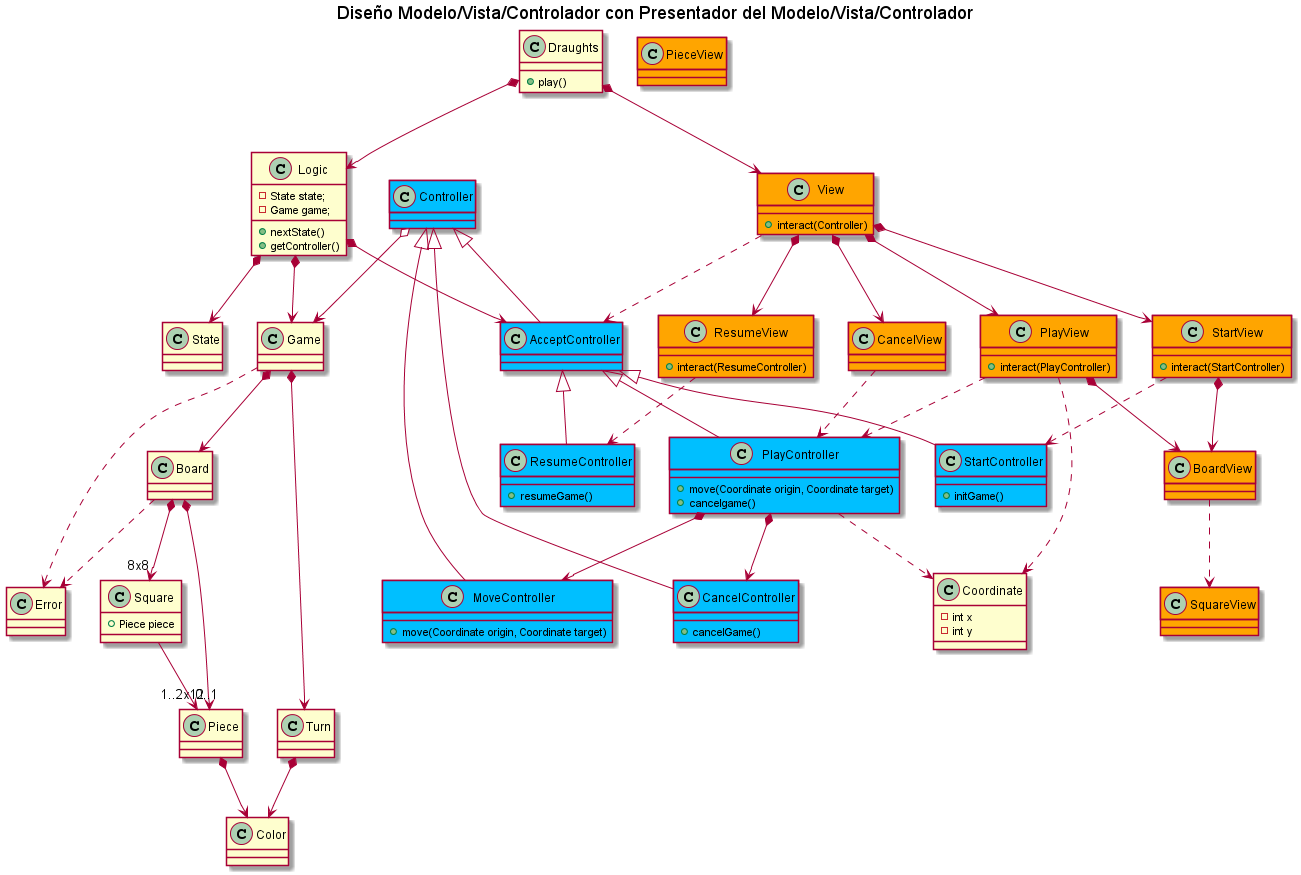

The diagram above was rendered by PlantUML. Its source (embedded in the PNG):
@startuml

title Diseño Modelo/Vista/Controlador con Presentador del Modelo/Vista/Controlador

class Draughts {
+ play()
}
Draughts *-down-> Logic
Draughts *-down-> View

class View #orange {
+ interact(Controller)
}

class StartView #orange {
+ interact(StartController)
}

class PlayView  #orange {
+ interact(PlayController)
}

class CancelView  #orange {
}

class ResumeView  #orange {
+ interact(ResumeController)
}

class BoardView #orange{
}

class SquareView #orange{
}

class PieceView #orange{
}

StartView ..> StartController
PlayView ..> PlayController
CancelView ..> PlayController
ResumeView ..> ResumeController

View *-down-> StartView
View *-down-> PlayView
View *-down-> CancelView
View *-down-> ResumeView
StartView *-down-> BoardView
PlayView *-down-> BoardView
BoardView ..> SquareView

View ..> AcceptController

class Logic{
    - State state;
    - Game game;
    + nextState()
    + getController()
}
Logic *--> State
Logic *--> Game
Logic *-down-> AcceptController

class Controller #DeepSkyBlue{
}

class AcceptController #DeepSkyBlue{
}

Controller <|-down- AcceptController
AcceptController <|-down- StartController
AcceptController <|-down- PlayController
Controller <|-down- MoveController
Controller <|-down- CancelController
AcceptController <|-down- ResumeController
Controller o--> Game

class StartController #DeepSkyBlue{
    +initGame()
}

class MoveController #DeepSkyBlue{
    + move(Coordinate origin, Coordinate target)
}

class CancelController #DeepSkyBlue{
    + cancelGame()
}

class ResumeController #DeepSkyBlue{
    +resumeGame()
}

class PlayController #DeepSkyBlue{
    + move(Coordinate origin, Coordinate target)
    + cancelgame()
}
PlayController ..> Coordinate

PlayView ..> Coordinate

class Coordinate{
    -int x
    -int y
}

PlayController *-down-> CancelController
PlayController *-down-> MoveController


class Game{
}
Game *-down-> Board
Game *-down-> Turn
Game ..> Error

class Board{
}
Board *-down-> "8x8" Square
Board *-down-> "1..2x12" Piece
Board ..> Error

class Square{
    +Piece piece
}
Square  --> "0..1" Piece

class Piece{
}

Piece *--> Color 

class Color{
}

class Turn{
}
Turn *--> Color

class State{
}

class Error{
}

@enduml